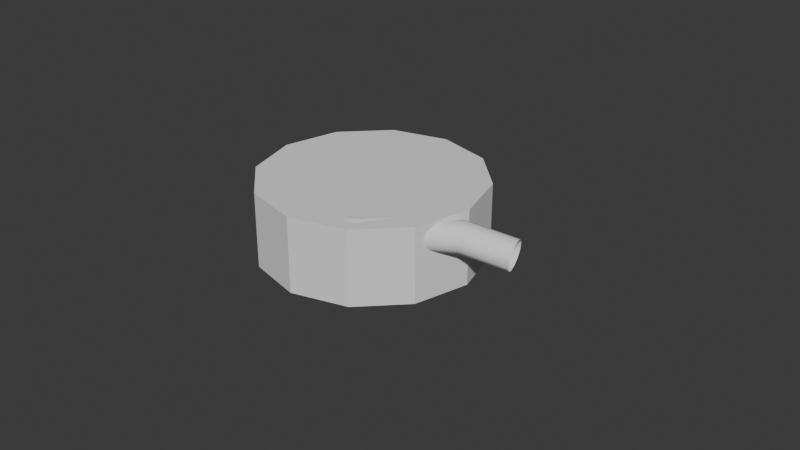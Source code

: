 # Source: LinkSpool.blend  (saved by Blender 4.4.32; exported with 4.5.12 LTS)
import bpy
from mathutils import Matrix  # noqa: F401  (used for matrix-valued properties, if any)

bpy.ops.wm.read_factory_settings(use_empty=True)
scene = bpy.context.scene
scene.name = 'Scene'

# ---- collections
col_collection = bpy.data.collections.new('Collection'); scene.collection.children.link(col_collection)

# ---- world
world_world = bpy.data.worlds.new('World'); scene.world = world_world
world_world.use_nodes = True; world_world.node_tree.nodes.clear()
_N = world_world.node_tree.nodes; _L = world_world.node_tree.links
n0 = _N.new('ShaderNodeOutputWorld'); n0.name = 'World Output'; n0.location = (300, 300)
n1 = _N.new('ShaderNodeBackground'); n1.name = 'Background'; n1.location = (10, 300)
n1.inputs[0].default_value = (0.05088, 0.05088, 0.05088, 1.0)
_L.new(n1.outputs[0], n0.inputs[0])
n0.is_active_output = True
world_world.color = (0.05088, 0.05088, 0.05088)
world_world.sun_shadow_jitter_overblur = 0.0

# ---- meshes
me_circle = bpy.data.meshes.new('Circle')
me_circle.from_pydata([(-0.02051, 1.162, -0.07497), (-0.6161, 1.003, -0.07497), (-1.052, 0.5668, -0.07497), (-1.212, -0.02871, -0.07497), (-1.052, -0.6243, -0.07497), (-0.6161, -1.06, -0.07497), (-0.02051, -1.22, -0.07497), (0.5751, -1.06, -0.07497), (1.011, -0.6243, -0.07497), (1.171, -0.02871, -0.07497), (1.011, 0.5668, -0.07497), (0.5751, 1.003, -0.07497), (-0.02051, 1.162, 0.7283), (-0.6161, 1.003, 0.7283), (-1.052, 0.5668, 0.7283), (-1.212, -0.02871, 0.7283), (-1.052, -0.6243, 0.7283), (-0.6161, -1.06, 0.7283), (-0.02051, -1.22, 0.7283), (0.5751, -1.06, 0.7283), (1.011, -0.6243, 0.7283), (1.171, -0.02871, 0.7283), (1.011, 0.5668, 0.7283), (0.5751, 1.003, 0.7283)], [], [(11, 23, 22, 10), (1, 13, 12, 0), (8, 20, 19, 7), (5, 17, 16, 4), (0, 12, 23, 11), (2, 14, 13, 1), (9, 21, 20, 8), (6, 18, 17, 5), (3, 15, 14, 2), (10, 22, 21, 9), (7, 19, 18, 6), (4, 16, 15, 3), (13, 14, 15, 16, 17, 18, 19, 20, 21, 22, 23, 12), (1, 0, 11, 10, 9, 8, 7, 6, 5, 4, 3, 2)])
_uv = me_circle.uv_layers.new(name='UVMap')
_uv.uv.foreach_set('vector', [0.0, 0.0, 0.0, 0.0, 0.0, 0.0, 0.0, 0.0, 0.0, 0.0, 0.0, 0.0, 0.0, 0.0, 0.0, 0.0, 0.0, 0.0, 0.0, 0.0, 0.0, 0.0, 0.0, 0.0, 0.0, 0.0, 0.0, 0.0, 0.0, 0.0, 0.0, 0.0, 0.0, 0.0, 0.0, 0.0, 0.0, 0.0, 0.0, 0.0, 0.0, 0.0, 0.0, 0.0, 0.0, 0.0, 0.0, 0.0, 0.0, 0.0, 0.0, 0.0, 0.0, 0.0, 0.0, 0.0, 0.0, 0.0, 0.0, 0.0, 0.0, 0.0, 0.0, 0.0, 0.0, 0.0, 0.0, 0.0, 0.0, 0.0, 0.0, 0.0, 0.0, 0.0, 0.0, 0.0, 0.0, 0.0, 0.0, 0.0, 0.0, 0.0, 0.0, 0.0, 0.0, 0.0, 0.0, 0.0, 0.0, 0.0, 0.0, 0.0, 0.0, 0.0, 0.0, 0.0, 0.0, 0.0, 0.0, 0.0, 0.0, 0.0, 0.0, 0.0, 0.0, 0.0, 0.0, 0.0, 0.0, 0.0, 0.0, 0.0, 0.0, 0.0, 0.0, 0.0, 0.0, 0.0, 0.0, 0.0, 0.0, 0.0, 0.0, 0.0, 0.0, 0.0, 0.0, 0.0, 0.0, 0.0, 0.0, 0.0, 0.0, 0.0, 0.0, 0.0, 0.0, 0.0, 0.0, 0.0, 0.0, 0.0, 0.0, 0.0])
me_circle.update()

# ---- curves / text
cu_spiral = bpy.data.curves.new('Spiral', 'CURVE')
cu_spiral.dimensions = '3D'
_sp = cu_spiral.splines.new('POLY'); _sp.points.add(37)
_sp.points.foreach_set('co', [1.0, 0.0, 0.0, 0.0, 0.867, 0.4828, 0.03033, 0.0, 0.501, 0.8488, 0.04747, 0.0, 0.001002, 0.9828, 0.06461, 0.0, -0.499, 0.8488, 0.08175, 0.0, -0.866, 0.5, 0.08571, 0.0, -1.018, -0.01353, 0.07586, 0.0, -0.8844, -0.5135, 0.093, 0.0, -0.5184, -0.8796, 0.1101, 0.0, -0.01836, -1.014, 0.1273, 0.0, 0.5, -0.866, 0.1714, 0.0, 0.866, -0.5, 0.1886, 0.0, 1.0, 6.432e-16, 0.2057, 0.0, 0.8687, 0.4536, 0.2584, 0.0, 0.4963, 0.7919, 0.2909, 0.0, -0.00372, 0.9258, 0.3081, 0.0, -0.5037, 0.7919, 0.3252, 0.0, -0.866, 0.5, 0.2914, 0.0, -1.049, -0.03647, 0.2358, 0.0, -0.9155, -0.5365, 0.2529, 0.0, -0.5495, -0.9025, 0.2701, 0.0, -0.04949, -1.036, 0.2872, 0.0, 0.5, -0.866, 0.3771, 0.0, 0.866, -0.5, 0.3943, 0.0, 1.0, -4.043e-15, 0.4114, 0.0, 0.867, 0.4828, 0.4418, 0.0, 0.4792, 0.7543, 0.5112, 0.0, -0.02083, 0.8882, 0.5283, 0.0, -0.5208, 0.7543, 0.5454, 0.0, -0.866, 0.5, 0.4971, 0.0, -1.018, -0.01353, 0.4873, 0.0, -0.8844, -0.5135, 0.5044, 0.0, -0.5184, -0.8796, 0.5216, 0.0, -0.01836, -1.014, 0.5387, 0.0, 0.5, -0.866, 0.5829, 0.0, 0.7968, -0.5246, 0.572, 0.0, 1.222, -0.1956, 0.5232, 0.0, 1.715, -0.05788, 0.4445, 0.0])
_sp.use_endpoint_u = True
cu_spiral.use_path = True
cu_spiral.bevel_depth = 0.16
cu_spiral.fill_mode = 'FULL'

# ---- objects
ob_spiral = bpy.data.objects.new('Spiral', cu_spiral)
ob_collider = bpy.data.objects.new('Collider', me_circle)

# ---- transforms, parenting, visibility, modifiers, constraints
ob_spiral.location = (0.0, 0.0, 0.0)
ob_collider.location = (0.0, 0.0, 0.0)

# ---- collection membership
col_collection.objects.link(ob_spiral)
col_collection.objects.link(ob_collider)

# ---- scene / render settings (as saved in the file)
scene.frame_start = 1; scene.frame_end = 250; scene.frame_set(1)
scene.render.engine = 'BLENDER_EEVEE_NEXT'
bpy.context.view_layer.update()

# ---- added for rendering (the .blend has no active camera and no usable light): camera, sun
cam_auto = bpy.data.cameras.new('AutoCamera')
cam_auto.lens = 50.0
cam_auto.sensor_width = 36.0
cam_auto.clip_end = 1000.0
ob_auto_camera = bpy.data.objects.new('AutoCamera', cam_auto)
scene.collection.objects.link(ob_auto_camera)
ob_auto_camera.location = (6.57575, -7.51831, 5.28575)
ob_auto_camera.rotation_euler = (1.09748, -7.21219e-08, 0.694738)
scene.camera = ob_auto_camera
light_auto_sun = bpy.data.lights.new('AutoSun', 'SUN')
light_auto_sun.energy = 3.0
light_auto_sun.angle = 0.0523599
ob_auto_sun = bpy.data.objects.new('AutoSun', light_auto_sun)
scene.collection.objects.link(ob_auto_sun)
ob_auto_sun.rotation_euler = (0.872665, 0.174533, 0.523599)
bpy.context.view_layer.update()
